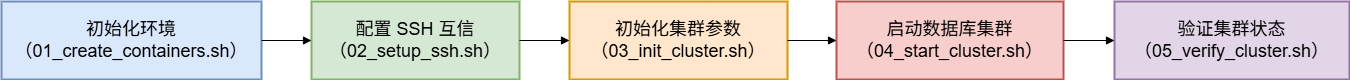

The diagram above was exported from draw.io. Its source (the exported page's mxGraphModel, read from the mxfile embedded in the PNG):
<mxGraphModel dx="645" dy="562" grid="1" gridSize="10" guides="1" tooltips="1" connect="1" arrows="1" fold="1" page="1" pageScale="1" pageWidth="827" pageHeight="1169" background="#ffffff" math="0" shadow="0">
  <root>
    <mxCell id="0" />
    <mxCell id="1" parent="0" />
    <mxCell id="QL4LAeJjr5IOgID6Z_DB-1" value="初始化环境&#10;（01_create_containers.sh）" style="whiteSpace=wrap;strokeWidth=2;fontSize=18;fillColor=#dae8fc;strokeColor=#6c8ebf;" parent="1" vertex="1">
      <mxGeometry x="20" y="20" width="260" height="78" as="geometry" />
    </mxCell>
    <mxCell id="QL4LAeJjr5IOgID6Z_DB-2" value="配置 SSH 互信&#10;（02_setup_ssh.sh）" style="whiteSpace=wrap;strokeWidth=2;fontSize=18;fillColor=#d5e8d4;strokeColor=#82b366;" parent="1" vertex="1">
      <mxGeometry x="330" y="20" width="208" height="78" as="geometry" />
    </mxCell>
    <mxCell id="QL4LAeJjr5IOgID6Z_DB-3" value="初始化集群参数&#10;（03_init_cluster.sh）" style="whiteSpace=wrap;strokeWidth=2;fontSize=18;fillColor=#ffe6cc;strokeColor=#d79b00;" parent="1" vertex="1">
      <mxGeometry x="588" y="20" width="218" height="78" as="geometry" />
    </mxCell>
    <mxCell id="QL4LAeJjr5IOgID6Z_DB-4" value="启动数据库集群&#10;（04_start_cluster.sh）" style="whiteSpace=wrap;strokeWidth=2;fontSize=18;fillColor=#f8cecc;strokeColor=#b85450;" parent="1" vertex="1">
      <mxGeometry x="855" y="20" width="227" height="78" as="geometry" />
    </mxCell>
    <mxCell id="QL4LAeJjr5IOgID6Z_DB-5" value="验证集群状态&#10;（05_verify_cluster.sh）" style="whiteSpace=wrap;strokeWidth=2;fontSize=18;fillColor=#e1d5e7;strokeColor=#9673a6;" parent="1" vertex="1">
      <mxGeometry x="1133" y="20" width="235" height="78" as="geometry" />
    </mxCell>
    <mxCell id="QL4LAeJjr5IOgID6Z_DB-6" value="" style="curved=1;startArrow=none;endArrow=block;exitX=1;exitY=0.5;entryX=0;entryY=0.5;rounded=0;fontSize=18;" parent="1" source="QL4LAeJjr5IOgID6Z_DB-1" target="QL4LAeJjr5IOgID6Z_DB-2" edge="1">
      <mxGeometry relative="1" as="geometry">
        <Array as="points" />
      </mxGeometry>
    </mxCell>
    <mxCell id="QL4LAeJjr5IOgID6Z_DB-7" value="" style="curved=1;startArrow=none;endArrow=block;exitX=1;exitY=0.5;entryX=0;entryY=0.5;rounded=0;fontSize=18;" parent="1" source="QL4LAeJjr5IOgID6Z_DB-2" target="QL4LAeJjr5IOgID6Z_DB-3" edge="1">
      <mxGeometry relative="1" as="geometry">
        <Array as="points" />
      </mxGeometry>
    </mxCell>
    <mxCell id="QL4LAeJjr5IOgID6Z_DB-8" value="" style="curved=1;startArrow=none;endArrow=block;exitX=1;exitY=0.5;entryX=0;entryY=0.5;rounded=0;fontSize=18;" parent="1" source="QL4LAeJjr5IOgID6Z_DB-3" target="QL4LAeJjr5IOgID6Z_DB-4" edge="1">
      <mxGeometry relative="1" as="geometry">
        <Array as="points" />
      </mxGeometry>
    </mxCell>
    <mxCell id="QL4LAeJjr5IOgID6Z_DB-9" value="" style="curved=1;startArrow=none;endArrow=block;exitX=1;exitY=0.5;entryX=0;entryY=0.5;rounded=0;fontSize=18;" parent="1" source="QL4LAeJjr5IOgID6Z_DB-4" target="QL4LAeJjr5IOgID6Z_DB-5" edge="1">
      <mxGeometry relative="1" as="geometry">
        <Array as="points" />
      </mxGeometry>
    </mxCell>
  </root>
</mxGraphModel>